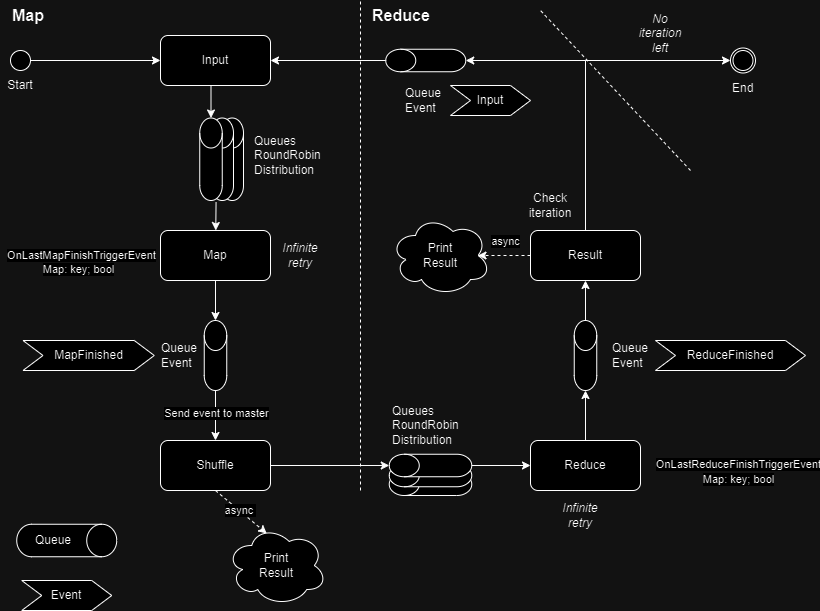

The diagram above was exported from draw.io. Its source (the exported page's mxGraphModel, read from the mxfile embedded in the PNG):
<mxGraphModel dx="1434" dy="746" grid="1" gridSize="10" guides="1" tooltips="1" connect="1" arrows="1" fold="1" page="1" pageScale="1" pageWidth="850" pageHeight="1100" math="0" shadow="0">
  <root>
    <mxCell id="0" />
    <mxCell id="1" parent="0" />
    <mxCell id="2" value="" style="shape=cylinder3;whiteSpace=wrap;html=1;boundedLbl=1;backgroundOutline=1;size=15;rotation=-90;" vertex="1" parent="1">
      <mxGeometry x="418.75" y="442.5" width="22.5" height="82.5" as="geometry" />
    </mxCell>
    <mxCell id="3" value="" style="shape=cylinder3;whiteSpace=wrap;html=1;boundedLbl=1;backgroundOutline=1;size=15;rotation=-90;" vertex="1" parent="1">
      <mxGeometry x="418.75" y="433.75" width="22.5" height="82.5" as="geometry" />
    </mxCell>
    <mxCell id="4" value="Map" style="text;html=1;strokeColor=none;fillColor=none;align=left;verticalAlign=middle;whiteSpace=wrap;rounded=0;fontStyle=1;fontSize=16;" vertex="1" parent="1">
      <mxGeometry x="10" width="60" height="30" as="geometry" />
    </mxCell>
    <mxCell id="5" value="Reduce" style="text;html=1;strokeColor=none;fillColor=none;align=left;verticalAlign=middle;whiteSpace=wrap;rounded=0;fontStyle=1;fontSize=16;" vertex="1" parent="1">
      <mxGeometry x="370" width="60" height="30" as="geometry" />
    </mxCell>
    <mxCell id="6" value="" style="ellipse;whiteSpace=wrap;html=1;aspect=fixed;" vertex="1" parent="1">
      <mxGeometry x="10" y="50" width="20" height="20" as="geometry" />
    </mxCell>
    <mxCell id="7" value="" style="edgeStyle=orthogonalEdgeStyle;rounded=0;orthogonalLoop=1;jettySize=auto;html=1;entryX=0.5;entryY=0;entryDx=0;entryDy=0;entryPerimeter=0;exitX=0.25;exitY=1;exitDx=0;exitDy=0;" edge="1" source="8" target="62" parent="1">
      <mxGeometry relative="1" as="geometry">
        <mxPoint x="215" y="130" as="targetPoint" />
      </mxGeometry>
    </mxCell>
    <mxCell id="8" value="Input" style="rounded=1;whiteSpace=wrap;html=1;" vertex="1" parent="1">
      <mxGeometry x="160" y="35" width="110" height="50" as="geometry" />
    </mxCell>
    <mxCell id="9" value="" style="endArrow=classic;html=1;rounded=0;exitX=1;exitY=0.5;exitDx=0;exitDy=0;entryX=0;entryY=0.5;entryDx=0;entryDy=0;" edge="1" source="6" target="8" parent="1">
      <mxGeometry width="50" height="50" relative="1" as="geometry">
        <mxPoint x="60" y="140" as="sourcePoint" />
        <mxPoint x="110" y="90" as="targetPoint" />
      </mxGeometry>
    </mxCell>
    <mxCell id="10" value="" style="endArrow=none;dashed=1;html=1;rounded=0;" edge="1" parent="1">
      <mxGeometry width="50" height="50" relative="1" as="geometry">
        <mxPoint x="360" y="490" as="sourcePoint" />
        <mxPoint x="360" as="targetPoint" />
      </mxGeometry>
    </mxCell>
    <mxCell id="11" value="" style="endArrow=classic;html=1;rounded=0;exitX=0.725;exitY=1.02;exitDx=0;exitDy=0;exitPerimeter=0;" edge="1" source="62" target="14" parent="1">
      <mxGeometry width="50" height="50" relative="1" as="geometry">
        <mxPoint x="215" y="200" as="sourcePoint" />
        <mxPoint x="195" y="260" as="targetPoint" />
      </mxGeometry>
    </mxCell>
    <mxCell id="12" value="" style="edgeStyle=orthogonalEdgeStyle;rounded=0;orthogonalLoop=1;jettySize=auto;html=1;exitX=0.5;exitY=1;exitDx=0;exitDy=0;exitPerimeter=0;" edge="1" source="52" target="16" parent="1">
      <mxGeometry relative="1" as="geometry">
        <mxPoint x="215" y="400" as="sourcePoint" />
      </mxGeometry>
    </mxCell>
    <mxCell id="13" value="Send event to master" style="edgeLabel;html=1;align=center;verticalAlign=middle;resizable=0;points=[];" vertex="1" connectable="0" parent="12">
      <mxGeometry x="-0.0857" y="2" relative="1" as="geometry">
        <mxPoint x="-2" y="-1" as="offset" />
      </mxGeometry>
    </mxCell>
    <mxCell id="14" value="Map" style="rounded=1;whiteSpace=wrap;html=1;" vertex="1" parent="1">
      <mxGeometry x="160" y="230" width="110" height="50" as="geometry" />
    </mxCell>
    <mxCell id="15" value="" style="shape=cylinder3;whiteSpace=wrap;html=1;boundedLbl=1;backgroundOutline=1;size=15;rotation=-90;" vertex="1" parent="1">
      <mxGeometry x="418.75" y="423.75" width="22.5" height="82.5" as="geometry" />
    </mxCell>
    <mxCell id="16" value="Shuffle" style="rounded=1;whiteSpace=wrap;html=1;" vertex="1" parent="1">
      <mxGeometry x="160" y="440" width="110" height="50" as="geometry" />
    </mxCell>
    <mxCell id="17" value="" style="endArrow=classic;html=1;rounded=0;exitX=1;exitY=0.5;exitDx=0;exitDy=0;entryX=0.5;entryY=0;entryDx=0;entryDy=0;entryPerimeter=0;" edge="1" source="16" target="15" parent="1">
      <mxGeometry width="50" height="50" relative="1" as="geometry">
        <mxPoint x="-60" y="530" as="sourcePoint" />
        <mxPoint x="-10" y="480" as="targetPoint" />
      </mxGeometry>
    </mxCell>
    <mxCell id="18" value="" style="edgeStyle=orthogonalEdgeStyle;rounded=0;orthogonalLoop=1;jettySize=auto;html=1;entryX=0.5;entryY=1;entryDx=0;entryDy=0;entryPerimeter=0;" edge="1" source="19" target="53" parent="1">
      <mxGeometry relative="1" as="geometry">
        <mxPoint x="585" y="400" as="targetPoint" />
      </mxGeometry>
    </mxCell>
    <mxCell id="19" value="Reduce" style="rounded=1;whiteSpace=wrap;html=1;" vertex="1" parent="1">
      <mxGeometry x="530" y="440" width="110" height="50" as="geometry" />
    </mxCell>
    <mxCell id="20" value="" style="endArrow=classic;html=1;rounded=0;exitX=0.5;exitY=1;exitDx=0;exitDy=0;exitPerimeter=0;" edge="1" source="15" target="19" parent="1">
      <mxGeometry width="50" height="50" relative="1" as="geometry">
        <mxPoint x="260" y="475" as="sourcePoint" />
        <mxPoint x="316" y="475" as="targetPoint" />
      </mxGeometry>
    </mxCell>
    <mxCell id="21" value="Result" style="rounded=1;whiteSpace=wrap;html=1;" vertex="1" parent="1">
      <mxGeometry x="530" y="230" width="110" height="50" as="geometry" />
    </mxCell>
    <mxCell id="22" value="Queues&lt;br&gt;RoundRobin&lt;br&gt;Distribution" style="text;html=1;strokeColor=none;fillColor=none;align=left;verticalAlign=middle;whiteSpace=wrap;rounded=0;" vertex="1" parent="1">
      <mxGeometry x="251.75" y="140" width="77" height="30" as="geometry" />
    </mxCell>
    <mxCell id="23" value="Queues&lt;br&gt;RoundRobin&lt;br&gt;Distribution" style="text;html=1;strokeColor=none;fillColor=none;align=left;verticalAlign=middle;whiteSpace=wrap;rounded=0;" vertex="1" parent="1">
      <mxGeometry x="390" y="410" width="130" height="30" as="geometry" />
    </mxCell>
    <mxCell id="24" value="ReduceFinished" style="shape=step;perimeter=stepPerimeter;whiteSpace=wrap;html=1;fixedSize=1;" vertex="1" parent="1">
      <mxGeometry x="655" y="340" width="150" height="30" as="geometry" />
    </mxCell>
    <mxCell id="25" value="Event" style="shape=step;perimeter=stepPerimeter;whiteSpace=wrap;html=1;fixedSize=1;" vertex="1" parent="1">
      <mxGeometry x="21.25" y="580" width="90" height="30" as="geometry" />
    </mxCell>
    <mxCell id="26" value="" style="shape=cylinder3;whiteSpace=wrap;html=1;boundedLbl=1;backgroundOutline=1;size=15;rotation=90;" vertex="1" parent="1">
      <mxGeometry x="50" y="490" width="32.5" height="100" as="geometry" />
    </mxCell>
    <mxCell id="27" value="Queue" style="text;html=1;strokeColor=none;fillColor=none;align=center;verticalAlign=middle;whiteSpace=wrap;rounded=0;" vertex="1" parent="1">
      <mxGeometry x="22.5" y="525" width="60" height="30" as="geometry" />
    </mxCell>
    <mxCell id="28" value="OnLastMapFinishTriggerEvent" style="edgeLabel;html=1;align=center;verticalAlign=middle;resizable=0;points=[];" vertex="1" connectable="0" parent="1">
      <mxGeometry x="80" y="254.99571428571434" as="geometry" />
    </mxCell>
    <mxCell id="29" value="OnLastReduceFinishTriggerEvent" style="edgeLabel;html=1;align=center;verticalAlign=middle;resizable=0;points=[];" vertex="1" connectable="0" parent="1">
      <mxGeometry x="740" y="464.99571428571437" as="geometry">
        <mxPoint x="-3" y="-1" as="offset" />
      </mxGeometry>
    </mxCell>
    <mxCell id="30" value="Map: key; bool" style="edgeLabel;html=1;align=center;verticalAlign=middle;resizable=0;points=[];" vertex="1" connectable="0" parent="1">
      <mxGeometry x="740" y="479.99571428571437" as="geometry">
        <mxPoint x="-3" y="-1" as="offset" />
      </mxGeometry>
    </mxCell>
    <mxCell id="31" value="Map: key; bool" style="edgeLabel;html=1;align=center;verticalAlign=middle;resizable=0;points=[];" vertex="1" connectable="0" parent="1">
      <mxGeometry x="80" y="269.99571428571437" as="geometry">
        <mxPoint x="-3" y="-1" as="offset" />
      </mxGeometry>
    </mxCell>
    <mxCell id="32" value="Infinite retry" style="text;html=1;strokeColor=none;fillColor=none;align=center;verticalAlign=middle;whiteSpace=wrap;rounded=0;fontStyle=2" vertex="1" parent="1">
      <mxGeometry x="270" y="240" width="60" height="30" as="geometry" />
    </mxCell>
    <mxCell id="33" value="Infinite retry" style="text;html=1;strokeColor=none;fillColor=none;align=center;verticalAlign=middle;whiteSpace=wrap;rounded=0;fontStyle=2" vertex="1" parent="1">
      <mxGeometry x="550" y="500" width="60" height="30" as="geometry" />
    </mxCell>
    <mxCell id="34" value="Check iteration" style="text;html=1;strokeColor=none;fillColor=none;align=center;verticalAlign=middle;whiteSpace=wrap;rounded=0;" vertex="1" parent="1">
      <mxGeometry x="520" y="190" width="60" height="30" as="geometry" />
    </mxCell>
    <mxCell id="35" value="Print&lt;br&gt;Result" style="ellipse;shape=cloud;whiteSpace=wrap;html=1;" vertex="1" parent="1">
      <mxGeometry x="390" y="215" width="100" height="80" as="geometry" />
    </mxCell>
    <mxCell id="36" value="" style="endArrow=classic;html=1;rounded=0;exitX=0;exitY=0.5;exitDx=0;exitDy=0;entryX=0.875;entryY=0.5;entryDx=0;entryDy=0;entryPerimeter=0;dashed=1;" edge="1" source="21" target="35" parent="1">
      <mxGeometry width="50" height="50" relative="1" as="geometry">
        <mxPoint x="430" y="480" as="sourcePoint" />
        <mxPoint x="480" y="430" as="targetPoint" />
      </mxGeometry>
    </mxCell>
    <mxCell id="37" value="async" style="edgeLabel;html=1;align=center;verticalAlign=middle;resizable=0;points=[];" vertex="1" connectable="0" parent="36">
      <mxGeometry x="-0.0198" y="2" relative="1" as="geometry">
        <mxPoint y="-17" as="offset" />
      </mxGeometry>
    </mxCell>
    <mxCell id="38" value="Print&lt;br&gt;Result" style="ellipse;shape=cloud;whiteSpace=wrap;html=1;" vertex="1" parent="1">
      <mxGeometry x="226.25" y="525" width="100" height="80" as="geometry" />
    </mxCell>
    <mxCell id="39" value="" style="endArrow=classic;html=1;rounded=0;exitX=0.5;exitY=1;exitDx=0;exitDy=0;entryX=0.4;entryY=0.1;entryDx=0;entryDy=0;entryPerimeter=0;dashed=1;" edge="1" source="16" target="38" parent="1">
      <mxGeometry width="50" height="50" relative="1" as="geometry">
        <mxPoint x="280" y="570" as="sourcePoint" />
        <mxPoint x="330" y="520" as="targetPoint" />
      </mxGeometry>
    </mxCell>
    <mxCell id="40" value="async&amp;nbsp;" style="edgeLabel;html=1;align=center;verticalAlign=middle;resizable=0;points=[];" vertex="1" connectable="0" parent="39">
      <mxGeometry x="-0.0741" y="1" relative="1" as="geometry">
        <mxPoint as="offset" />
      </mxGeometry>
    </mxCell>
    <mxCell id="41" value="Start" style="text;html=1;strokeColor=none;fillColor=none;align=center;verticalAlign=middle;whiteSpace=wrap;rounded=0;" vertex="1" parent="1">
      <mxGeometry y="70" width="40" height="30" as="geometry" />
    </mxCell>
    <mxCell id="42" value="" style="ellipse;whiteSpace=wrap;html=1;aspect=fixed;" vertex="1" parent="1">
      <mxGeometry x="730" y="47.5" width="25" height="25" as="geometry" />
    </mxCell>
    <mxCell id="43" value="" style="ellipse;whiteSpace=wrap;html=1;aspect=fixed;" vertex="1" parent="1">
      <mxGeometry x="732.5" y="50" width="20" height="20" as="geometry" />
    </mxCell>
    <mxCell id="44" value="" style="endArrow=classic;html=1;rounded=0;exitX=0.5;exitY=0;exitDx=0;exitDy=0;entryX=0;entryY=0.5;entryDx=0;entryDy=0;edgeStyle=orthogonalEdgeStyle;" edge="1" source="21" target="42" parent="1">
      <mxGeometry width="50" height="50" relative="1" as="geometry">
        <mxPoint x="620" y="150" as="sourcePoint" />
        <mxPoint x="670" y="100" as="targetPoint" />
      </mxGeometry>
    </mxCell>
    <mxCell id="45" value="&lt;i&gt;No iteration left&lt;/i&gt;" style="text;html=1;strokeColor=none;fillColor=none;align=center;verticalAlign=middle;whiteSpace=wrap;rounded=0;" vertex="1" parent="1">
      <mxGeometry x="630" y="17.5" width="60" height="30" as="geometry" />
    </mxCell>
    <mxCell id="46" value="End" style="text;html=1;strokeColor=none;fillColor=none;align=left;verticalAlign=middle;whiteSpace=wrap;rounded=0;" vertex="1" parent="1">
      <mxGeometry x="730" y="72.5" width="60" height="30" as="geometry" />
    </mxCell>
    <mxCell id="47" value="" style="endArrow=none;dashed=1;html=1;rounded=0;" edge="1" parent="1">
      <mxGeometry width="50" height="50" relative="1" as="geometry">
        <mxPoint x="690" y="170" as="sourcePoint" />
        <mxPoint x="540" y="10" as="targetPoint" />
      </mxGeometry>
    </mxCell>
    <mxCell id="48" value="" style="shape=cylinder3;whiteSpace=wrap;html=1;boundedLbl=1;backgroundOutline=1;size=15;rotation=-90;" vertex="1" parent="1">
      <mxGeometry x="414" y="20" width="22.5" height="80" as="geometry" />
    </mxCell>
    <mxCell id="49" value="Queue&lt;br&gt;Event" style="text;html=1;strokeColor=none;fillColor=none;align=left;verticalAlign=middle;whiteSpace=wrap;rounded=0;" vertex="1" parent="1">
      <mxGeometry x="403" y="85" width="47" height="30" as="geometry" />
    </mxCell>
    <mxCell id="50" value="" style="endArrow=classic;html=1;rounded=0;exitX=0.5;exitY=0;exitDx=0;exitDy=0;entryX=0.5;entryY=1;entryDx=0;entryDy=0;entryPerimeter=0;edgeStyle=orthogonalEdgeStyle;" edge="1" source="21" target="48" parent="1">
      <mxGeometry width="50" height="50" relative="1" as="geometry">
        <mxPoint x="740" y="150" as="sourcePoint" />
        <mxPoint x="790" y="100" as="targetPoint" />
      </mxGeometry>
    </mxCell>
    <mxCell id="51" value="" style="endArrow=classic;html=1;rounded=0;exitX=0.5;exitY=0;exitDx=0;exitDy=0;exitPerimeter=0;entryX=1;entryY=0.5;entryDx=0;entryDy=0;" edge="1" source="48" target="8" parent="1">
      <mxGeometry width="50" height="50" relative="1" as="geometry">
        <mxPoint x="760" y="150" as="sourcePoint" />
        <mxPoint x="810" y="100" as="targetPoint" />
      </mxGeometry>
    </mxCell>
    <mxCell id="52" value="" style="shape=cylinder3;whiteSpace=wrap;html=1;boundedLbl=1;backgroundOutline=1;size=15;" vertex="1" parent="1">
      <mxGeometry x="203.75" y="320" width="22.5" height="70" as="geometry" />
    </mxCell>
    <mxCell id="53" value="" style="shape=cylinder3;whiteSpace=wrap;html=1;boundedLbl=1;backgroundOutline=1;size=15;" vertex="1" parent="1">
      <mxGeometry x="573.75" y="320" width="22.5" height="70" as="geometry" />
    </mxCell>
    <mxCell id="54" value="" style="endArrow=classic;html=1;rounded=0;exitX=0.5;exitY=0;exitDx=0;exitDy=0;exitPerimeter=0;entryX=0.5;entryY=1;entryDx=0;entryDy=0;" edge="1" source="53" target="21" parent="1">
      <mxGeometry width="50" height="50" relative="1" as="geometry">
        <mxPoint x="730" y="370" as="sourcePoint" />
        <mxPoint x="780" y="320" as="targetPoint" />
      </mxGeometry>
    </mxCell>
    <mxCell id="55" value="" style="endArrow=classic;html=1;rounded=0;exitX=0.5;exitY=1;exitDx=0;exitDy=0;entryX=0.5;entryY=0;entryDx=0;entryDy=0;entryPerimeter=0;edgeStyle=orthogonalEdgeStyle;" edge="1" source="14" target="52" parent="1">
      <mxGeometry width="50" height="50" relative="1" as="geometry">
        <mxPoint x="140" y="380" as="sourcePoint" />
        <mxPoint x="190" y="330" as="targetPoint" />
      </mxGeometry>
    </mxCell>
    <mxCell id="56" value="Queue&lt;br&gt;Event" style="text;html=1;strokeColor=none;fillColor=none;align=left;verticalAlign=middle;whiteSpace=wrap;rounded=0;" vertex="1" parent="1">
      <mxGeometry x="610" y="340" width="45" height="30" as="geometry" />
    </mxCell>
    <mxCell id="57" value="Queue&lt;br&gt;Event" style="text;html=1;strokeColor=none;fillColor=none;align=left;verticalAlign=middle;whiteSpace=wrap;rounded=0;" vertex="1" parent="1">
      <mxGeometry x="158.75" y="340" width="45" height="30" as="geometry" />
    </mxCell>
    <mxCell id="58" value="Input" style="shape=step;perimeter=stepPerimeter;whiteSpace=wrap;html=1;fixedSize=1;" vertex="1" parent="1">
      <mxGeometry x="450" y="85" width="80" height="30" as="geometry" />
    </mxCell>
    <mxCell id="59" value="MapFinished" style="shape=step;perimeter=stepPerimeter;whiteSpace=wrap;html=1;fixedSize=1;" vertex="1" parent="1">
      <mxGeometry x="22.5" y="340" width="131.25" height="30" as="geometry" />
    </mxCell>
    <mxCell id="60" value="" style="shape=cylinder3;whiteSpace=wrap;html=1;boundedLbl=1;backgroundOutline=1;size=15;rotation=-90;direction=north;flipH=1;flipV=1;" vertex="1" parent="1">
      <mxGeometry x="190.5" y="147.5" width="82.5" height="22.5" as="geometry" />
    </mxCell>
    <mxCell id="61" value="" style="shape=cylinder3;whiteSpace=wrap;html=1;boundedLbl=1;backgroundOutline=1;size=15;rotation=-90;direction=north;flipH=1;flipV=1;" vertex="1" parent="1">
      <mxGeometry x="180.5" y="147.5" width="82.5" height="22.5" as="geometry" />
    </mxCell>
    <mxCell id="62" value="" style="shape=cylinder3;whiteSpace=wrap;html=1;boundedLbl=1;backgroundOutline=1;size=15;rotation=-90;direction=north;flipH=1;flipV=1;" vertex="1" parent="1">
      <mxGeometry x="169.25" y="147.5" width="82.5" height="22.5" as="geometry" />
    </mxCell>
  </root>
</mxGraphModel>